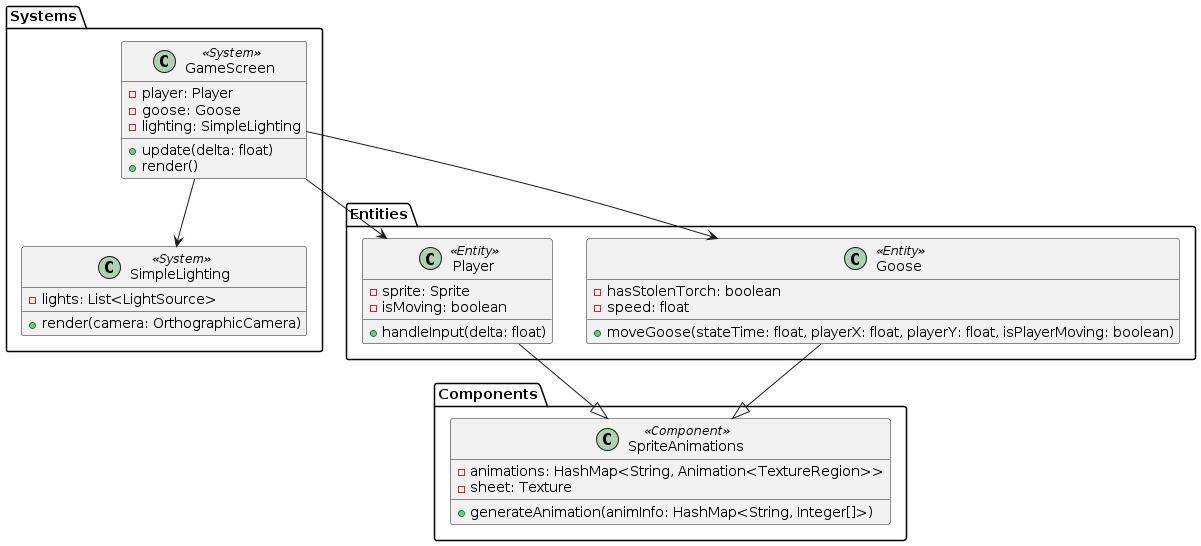

The diagram above was rendered by PlantUML. Its source (embedded in the PNG):
@startuml
package "Systems" {
  class GameScreen <<System>> {
    - player: Player
    - goose: Goose
    - lighting: SimpleLighting
    + update(delta: float)
    + render()
  }
  
  class SimpleLighting <<System>> {
    - lights: List<LightSource>
    + render(camera: OrthographicCamera)
  }
}

package "Entities" {
  class Player <<Entity>> {
    - sprite: Sprite
    - isMoving: boolean
    + handleInput(delta: float)
  }
  
  class Goose <<Entity>> {
    - hasStolenTorch: boolean
    - speed: float
    + moveGoose(stateTime: float, playerX: float, playerY: float, isPlayerMoving: boolean)
  }
}

package "Components" {
  class SpriteAnimations <<Component>> {
    - animations: HashMap<String, Animation<TextureRegion>>
    - sheet: Texture
    + generateAnimation(animInfo: HashMap<String, Integer[]>)
  }
}

' Relationships
Player --|> SpriteAnimations
Goose --|> SpriteAnimations
GameScreen --> Player
GameScreen --> Goose
GameScreen --> SimpleLighting
@enduml